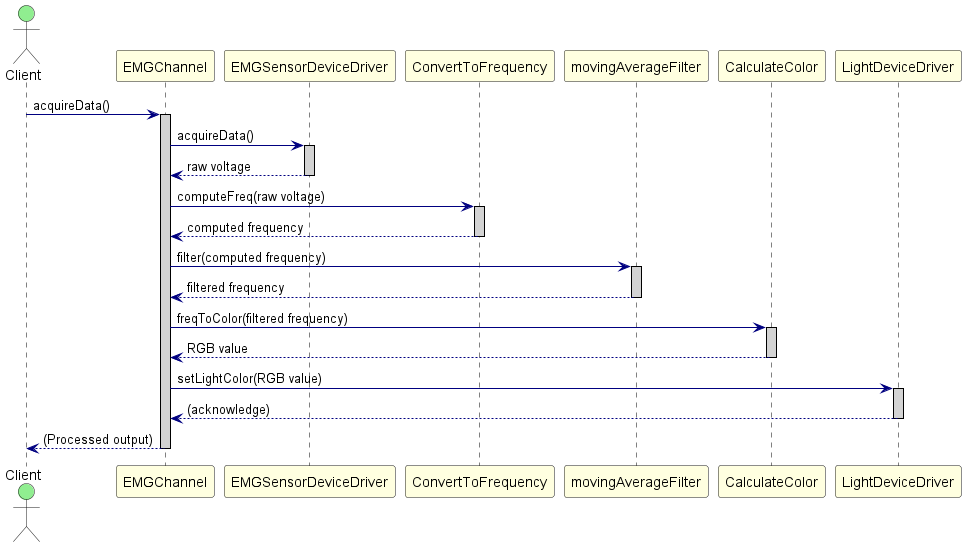

The diagram above was rendered by PlantUML. Its source (embedded in the PNG):
@startuml ChannelPattern_SequenceDiagram

skinparam sequence {
    ActorBackgroundColor LightGreen
    ParticipantBackgroundColor LightYellow
    LifeLineBorderColor Black
    LifeLineBackgroundColor LightGray
    ArrowColor Navy
}

actor "Client" as Client
participant "EMGChannel" as Channel
participant "EMGSensorDeviceDriver" as Sensor
participant "ConvertToFrequency" as Converter
participant "movingAverageFilter" as Filter
participant "CalculateColor" as ColorCalc
participant "LightDeviceDriver" as LightDriver

Client -> Channel : acquireData()
activate Channel
Channel -> Sensor : acquireData()
activate Sensor
Sensor --> Channel : raw voltage
deactivate Sensor
Channel -> Converter : computeFreq(raw voltage)
activate Converter
Converter --> Channel : computed frequency
deactivate Converter
Channel -> Filter : filter(computed frequency)
activate Filter
Filter --> Channel : filtered frequency
deactivate Filter
Channel -> ColorCalc : freqToColor(filtered frequency)
activate ColorCalc
ColorCalc --> Channel : RGB value
deactivate ColorCalc
Channel -> LightDriver : setLightColor(RGB value)
activate LightDriver
LightDriver --> Channel : (acknowledge)
deactivate LightDriver
Channel --> Client : (Processed output)
deactivate Channel

@enduml